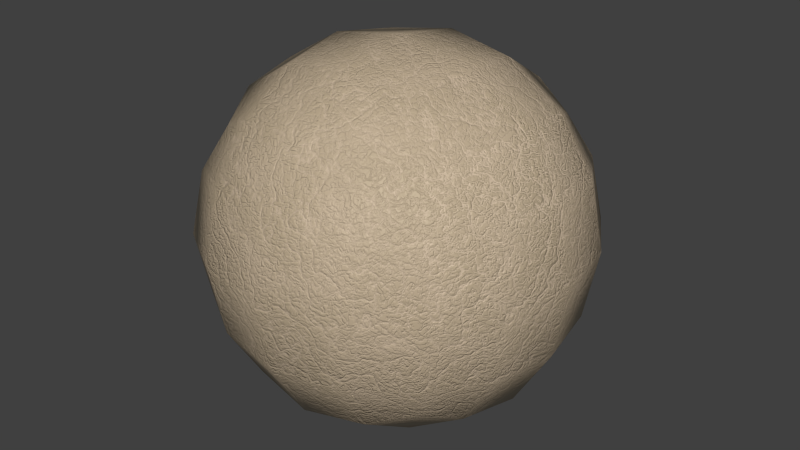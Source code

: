 # Source: 34-leather_12.blend  (saved by Blender 2.73.0; exported with 4.5.12 LTS)
import bpy
from mathutils import Matrix  # noqa: F401  (used for matrix-valued properties, if any)

bpy.ops.wm.read_factory_settings(use_empty=True)
scene = bpy.context.scene
scene.name = 'Scene'

# ---- collections
col_collection_1 = bpy.data.collections.new('Collection 1'); scene.collection.children.link(col_collection_1)

# ---- materials (node trees are filled in below, after node groups)
mat_leather_white = bpy.data.materials.new('leather_white')
mat_leather_white.alpha_threshold = 0.0
mat_leather_white.diffuse_color = (0.5906, 0.4735, 0.3372, 1.0)
mat_leather_white.roughness = 0.5
mat_leather_white.line_color = (0.0, 0.0, 0.0, 1.0)

# ---- node groups
ng_leather = bpy.data.node_groups.new('Leather', 'ShaderNodeTree')
_s = ng_leather.interface.new_socket(name='Pattern', in_out='OUTPUT', socket_type='NodeSocketColor')
_s = ng_leather.interface.new_socket(name='Bump', in_out='OUTPUT', socket_type='NodeSocketColor')
_s.default_value = (0.0, 0.0, 0.0, 0.0)
_s = ng_leather.interface.new_socket(name='Bands1', in_out='INPUT', socket_type='NodeSocketVector')
_s.min_value = -1.0
_s.max_value = 1.0
_s = ng_leather.interface.new_socket(name='Bands2', in_out='INPUT', socket_type='NodeSocketVector')
_s.min_value = 0.0
_s.max_value = 1.0
_s = ng_leather.interface.new_socket(name='Scale', in_out='INPUT', socket_type='NodeSocketFloat')
_s.default_value = 25.0
_s.min_value = -1000.0
_s.max_value = 1000.0
_s = ng_leather.interface.new_socket(name='Gamma', in_out='INPUT', socket_type='NodeSocketFloat')
_s.default_value = 8.0
_s.min_value = 0.001
_s.max_value = 10.0
_s = ng_leather.interface.new_socket(name='Distortion', in_out='INPUT', socket_type='NodeSocketFloat')
_s.default_value = 9.0
_s.min_value = -1000.0
_s.max_value = 1000.0
_N = ng_leather.nodes; _L = ng_leather.links
n0 = _N.new('ShaderNodeTexWave'); n0.name = 'Wave Texture.001'; n0.location = (-505, -187)
n0.width = 186
n0.bands_direction = 'DIAGONAL'
n0.rings_direction = 'SPHERICAL'
n0.inputs[3].default_value = 6.0
n0.inputs[4].default_value = 1.5
n0.inputs[6].default_value = 1.571
n1 = _N.new('ShaderNodeTexWave'); n1.name = 'Wave Texture'; n1.location = (-495, 45)
n1.width = 173
n1.bands_direction = 'DIAGONAL'
n1.rings_direction = 'SPHERICAL'
n1.inputs[3].default_value = 6.0
n1.inputs[4].default_value = 1.5
n1.inputs[6].default_value = 1.571
n2 = _N.new('ShaderNodeValToRGB'); n2.name = 'ColorRamp.001'; n2.location = (-93, -116)
n2.width = 235
n2.color_ramp.interpolation = 'EASE'
while len(n2.color_ramp.elements) > 1: n2.color_ramp.elements.remove(n2.color_ramp.elements[-1])
n2.color_ramp.elements[0].position = 0.0; n2.color_ramp.elements[0].color = (0.5, 0.5, 0.5, 1.0)
_e = n2.color_ramp.elements.new(0.9299); _e.color = (0.2753, 0.2753, 0.2753, 1.0)
_e = n2.color_ramp.elements.new(0.965); _e.color = (0.1376, 0.1376, 0.1376, 1.0)
_e = n2.color_ramp.elements.new(1.0); _e.color = (0.0, 0.0, 0.0, 1.0)
n3 = _N.new('ShaderNodeGamma'); n3.name = 'Gamma'; n3.location = (505, -153)
n3.width = 127
n4 = _N.new('ShaderNodeMath'); n4.name = 'Math.001'; n4.location = (-265, -217)
n4.width = 120
n4.operation = 'POWER'
n4.use_clamp = True
n4.inputs[1].default_value = 10.0
n5 = _N.new('ShaderNodeMix'); n5.name = 'Mix'; n5.location = (212, -95)
n5.width = 129
n5.data_type = 'RGBA'
n5.blend_type = 'DARKEN'
n6 = _N.new('ShaderNodeMix'); n6.name = 'Mix.001'; n6.location = (212, 98)
n6.width = 129
n6.data_type = 'RGBA'
n6.blend_type = 'DARKEN'
n6.clamp_result = True
n6.inputs[0].default_value = 1.0
n7 = _N.new('ShaderNodeMath'); n7.name = 'Math'; n7.location = (-270, 86)
n7.width = 120
n7.operation = 'POWER'
n7.use_clamp = True
n7.inputs[1].default_value = 10.0
n8 = _N.new('ShaderNodeValToRGB'); n8.name = 'ColorRamp.002'; n8.location = (-95, 116)
n8.width = 235
n8.color_ramp.interpolation = 'EASE'
while len(n8.color_ramp.elements) > 1: n8.color_ramp.elements.remove(n8.color_ramp.elements[-1])
n8.color_ramp.elements[0].position = 0.0; n8.color_ramp.elements[0].color = (0.5, 0.5, 0.5, 1.0)
_e = n8.color_ramp.elements.new(0.9299); _e.color = (0.2753, 0.2753, 0.2753, 1.0)
_e = n8.color_ramp.elements.new(0.965); _e.color = (0.1376, 0.1376, 0.1376, 1.0)
_e = n8.color_ramp.elements.new(1.0); _e.color = (0.0, 0.0, 0.0, 1.0)
n9 = _N.new('ShaderNodeValToRGB'); n9.name = 'ColorRamp.003'; n9.location = (-94, 328)
n9.width = 235
n9.color_ramp.interpolation = 'CONSTANT'
while len(n9.color_ramp.elements) > 1: n9.color_ramp.elements.remove(n9.color_ramp.elements[-1])
n9.color_ramp.elements[0].position = 0.0; n9.color_ramp.elements[0].color = (1.0, 1.0, 1.0, 1.0)
_e = n9.color_ramp.elements.new(0.9299); _e.color = (0.0, 0.0, 0.0, 1.0)
_e = n9.color_ramp.elements.new(0.965); _e.color = (0.0, 0.0, 0.0, 1.0)
_e = n9.color_ramp.elements.new(1.0); _e.color = (0.0, 0.0, 0.0, 1.0)
n10 = _N.new('ShaderNodeValToRGB'); n10.name = 'ColorRamp.005'; n10.location = (-93, -328)
n10.width = 235
n10.color_ramp.interpolation = 'CONSTANT'
while len(n10.color_ramp.elements) > 1: n10.color_ramp.elements.remove(n10.color_ramp.elements[-1])
n10.color_ramp.elements[0].position = 0.0; n10.color_ramp.elements[0].color = (1.0, 1.0, 1.0, 1.0)
_e = n10.color_ramp.elements.new(0.9299); _e.color = (0.0, 0.0, 0.0, 1.0)
_e = n10.color_ramp.elements.new(0.965); _e.color = (0.0, 0.0, 0.0, 1.0)
_e = n10.color_ramp.elements.new(1.0); _e.color = (0.0, 0.0, 0.0, 1.0)
n11 = _N.new('ShaderNodeInvert'); n11.name = 'Invert'; n11.location = (372, -150)
n11.width = 100
n11.inputs[0].default_value = 0.4
n12 = _N.new('NodeGroupInput'); n12.name = 'Group Input'; n12.location = (-627, -83)
n13 = _N.new('NodeGroupOutput'); n13.name = 'Group Output'; n13.location = (627, -28)
_L.new(n12.outputs[2], n1.inputs[1])
_L.new(n12.outputs[2], n0.inputs[1])
_L.new(n11.outputs[0], n3.inputs[0])
_L.new(n5.outputs[2], n11.inputs[1])
_L.new(n1.outputs[1], n7.inputs[0])
_L.new(n0.outputs[1], n4.inputs[0])
_L.new(n2.outputs[0], n5.inputs[7])
_L.new(n12.outputs[3], n3.inputs[1])
_L.new(n4.outputs[0], n2.inputs[0])
_L.new(n12.outputs[4], n1.inputs[2])
_L.new(n12.outputs[4], n0.inputs[2])
_L.new(n7.outputs[0], n8.inputs[0])
_L.new(n8.outputs[0], n5.inputs[0])
_L.new(n8.outputs[0], n5.inputs[6])
_L.new(n12.outputs[1], n0.inputs[0])
_L.new(n12.outputs[0], n1.inputs[0])
_L.new(n3.outputs[0], n13.inputs[1])
_L.new(n6.outputs[2], n13.inputs[0])
_L.new(n9.outputs[0], n6.inputs[6])
_L.new(n7.outputs[0], n9.inputs[0])
_L.new(n4.outputs[0], n10.inputs[0])
_L.new(n10.outputs[0], n6.inputs[7])
n13.is_active_output = True
ng_noise_wrinkles = bpy.data.node_groups.new('Noise&Wrinkles', 'ShaderNodeTree')
_s = ng_noise_wrinkles.interface.new_socket(name='Color', in_out='OUTPUT', socket_type='NodeSocketColor')
_s = ng_noise_wrinkles.interface.new_socket(name='Vector', in_out='INPUT', socket_type='NodeSocketVector')
_s.min_value = 0.0
_s.max_value = 1.0
_s = ng_noise_wrinkles.interface.new_socket(name='Scale', in_out='INPUT', socket_type='NodeSocketFloat')
_s.default_value = 5.0
_s.min_value = -1000.0
_s.max_value = 1000.0
_s = ng_noise_wrinkles.interface.new_socket(name='WrinklesPattern', in_out='INPUT', socket_type='NodeSocketFloat')
_s.min_value = -1e+04
_s.max_value = 1e+04
_s = ng_noise_wrinkles.interface.new_socket(name='Threshold', in_out='INPUT', socket_type='NodeSocketFloat')
_s.default_value = 0.2
_s.min_value = -1e+04
_s.max_value = 1e+04
_N = ng_noise_wrinkles.nodes; _L = ng_noise_wrinkles.links
n0 = _N.new('ShaderNodeTexNoise'); n0.name = 'Noise Texture.001'; n0.location = (-129, 80)
n0.width = 174
n0.inputs[3].default_value = 1.0
n1 = _N.new('ShaderNodeMath'); n1.name = 'Math.002'; n1.location = (-103, -80)
n1.operation = 'LESS_THAN'
n2 = _N.new('ShaderNodeMix'); n2.name = 'Mix'; n2.location = (129, 4)
n2.width = 109
n2.data_type = 'RGBA'
n2.inputs[7].default_value = (0.0, 0.0, 0.0, 1.0)
n3 = _N.new('NodeGroupInput'); n3.name = 'Group Input'; n3.location = (-251, 0)
n4 = _N.new('NodeGroupOutput'); n4.name = 'Group Output'; n4.location = (251, 4)
_L.new(n1.outputs[0], n2.inputs[0])
_L.new(n0.outputs[0], n2.inputs[6])
_L.new(n2.outputs[2], n4.inputs[0])
_L.new(n3.outputs[0], n0.inputs[0])
_L.new(n3.outputs[1], n0.inputs[2])
_L.new(n3.outputs[2], n1.inputs[0])
_L.new(n3.outputs[3], n1.inputs[1])
n4.is_active_output = True

# ---- material node trees
mat_leather_white.use_nodes = True; mat_leather_white.node_tree.nodes.clear()
_N = mat_leather_white.node_tree.nodes; _L = mat_leather_white.node_tree.links
n0 = _N.new('ShaderNodeMapping'); n0.name = 'Mapping.001'; n0.location = (-619, 279)
n0.inputs[2].default_value = (0.0, -0.0, 1.571)
n1 = _N.new('ShaderNodeMapping'); n1.name = 'Mapping'; n1.location = (-917, -33)
n1.inputs[2].default_value = (1.041, -0.147, 1.041)
n2 = _N.new('ShaderNodeMapping'); n2.name = 'Mapping.002'; n2.location = (-617, -35)
n2.inputs[2].default_value = (0.0, -0.0, 1.571)
n3 = _N.new('ShaderNodeMapping'); n3.name = 'Mapping.003'; n3.location = (-911, -362)
n3.inputs[2].default_value = (0.6947, -0.2182, 1.111)
n4 = _N.new('ShaderNodeMapping'); n4.name = 'Mapping.004'; n4.location = (-611, -364)
n4.inputs[2].default_value = (0.0, -0.0, 1.571)
n5 = _N.new('ShaderNodeGroup'); n5.name = 'Group.006'; n5.location = (-313, -356)
n5.width = 180
n5.node_tree = ng_leather
n5.inputs[2].default_value = 20.0
n5.inputs[3].default_value = 5.0
n5.inputs[4].default_value = 16.0
n6 = _N.new('ShaderNodeGroup'); n6.name = 'Group.005'; n6.location = (-313, -71)
n6.width = 180
n6.node_tree = ng_leather
n6.inputs[2].default_value = 15.0
n6.inputs[3].default_value = 5.0
n6.inputs[4].default_value = 18.0
n7 = _N.new('ShaderNodeTexCoord'); n7.name = 'Texture Coordinate'; n7.location = (-1177, 361)
n7.width = 139
n8 = _N.new('ShaderNodeFresnel'); n8.name = 'Fresnel.001'; n8.location = (801, 360)
n8.width = 150
n8.inputs[0].default_value = 1.4
n9 = _N.new('ShaderNodeBsdfDiffuse'); n9.name = 'Diffuse BSDF.002'; n9.location = (799, 274)
n9.width = 172
n10 = _N.new('ShaderNodeBsdfAnisotropic'); n10.name = 'Glossy BSDF.001'; n10.location = (799, 144)
n10.width = 174
n10.distribution = 'BECKMANN'
n10.inputs[0].default_value = (0.7913, 0.7072, 0.5582, 1.0)
n10.inputs[1].default_value = 0.4472
n11 = _N.new('ShaderNodeMixShader'); n11.name = 'Mix Shader'; n11.location = (1011, 309)
n11.width = 131
n12 = _N.new('ShaderNodeOutputMaterial'); n12.name = 'Material Output'; n12.location = (1177, 302)
n12.width = 148
n13 = _N.new('ShaderNodeValToRGB'); n13.name = 'ColorRamp.002'; n13.location = (513, 364)
n13.width = 235
while len(n13.color_ramp.elements) > 1: n13.color_ramp.elements.remove(n13.color_ramp.elements[-1])
n13.color_ramp.elements[0].position = 0.0; n13.color_ramp.elements[0].color = (0.6105, 0.4852, 0.3515, 1.0)
_e = n13.color_ramp.elements.new(0.3925); _e.color = (0.5251, 0.4183, 0.2911, 1.0)
_e = n13.color_ramp.elements.new(0.75); _e.color = (0.4824, 0.3849, 0.2609, 1.0)
_e = n13.color_ramp.elements.new(1.0); _e.color = (0.4397, 0.3515, 0.2307, 1.0)
n14 = _N.new('ShaderNodeBump'); n14.name = 'Bump'; n14.location = (541, 125)
n14.width = 189
n14.inputs[0].default_value = 2.0
n14.inputs[1].default_value = 0.1
n14.inputs[2].default_value = 1.0
n15 = _N.new('ShaderNodeGroup'); n15.name = 'Group.003'; n15.location = (275, 359)
n15.width = 196
n15.node_tree = ng_noise_wrinkles
n15.inputs[1].default_value = 7.5
n15.inputs[3].default_value = 0.3
n16 = _N.new('ShaderNodeMix'); n16.name = 'Mix.004'; n16.location = (273, -106)
n16.width = 138
n16.data_type = 'RGBA'
n16.blend_type = 'DARKEN'
n16.inputs[0].default_value = 0.75
n17 = _N.new('ShaderNodeMix'); n17.name = 'Mix.003'; n17.location = (60, -66)
n17.width = 147
n17.data_type = 'RGBA'
n17.blend_type = 'DARKEN'
n17.inputs[0].default_value = 0.85
n18 = _N.new('ShaderNodeMix'); n18.name = 'Mix.002'; n18.location = (-75, 179)
n18.width = 143
n18.data_type = 'RGBA'
n18.blend_type = 'DARKEN'
n18.inputs[0].default_value = 0.85
n19 = _N.new('ShaderNodeMix'); n19.name = 'Mix.005'; n19.location = (95, 179)
n19.width = 145
n19.data_type = 'RGBA'
n19.blend_type = 'DARKEN'
n19.inputs[0].default_value = 0.75
n20 = _N.new('ShaderNodeGroup'); n20.name = 'Group.004'; n20.location = (-315, 208)
n20.width = 180
n20.node_tree = ng_leather
n20.inputs[2].default_value = 6.0
n20.inputs[3].default_value = 5.0
n20.inputs[4].default_value = 14.0
_L.new(n7.outputs[0], n1.inputs[0])
_L.new(n0.outputs[0], n20.inputs[0])
_L.new(n2.outputs[0], n6.inputs[0])
_L.new(n20.outputs[0], n18.inputs[6])
_L.new(n6.outputs[0], n18.inputs[7])
_L.new(n18.outputs[2], n19.inputs[6])
_L.new(n20.outputs[1], n17.inputs[6])
_L.new(n6.outputs[1], n17.inputs[7])
_L.new(n1.outputs[0], n6.inputs[1])
_L.new(n1.outputs[0], n2.inputs[0])
_L.new(n7.outputs[0], n0.inputs[0])
_L.new(n7.outputs[0], n20.inputs[1])
_L.new(n7.outputs[0], n15.inputs[0])
_L.new(n4.outputs[0], n5.inputs[0])
_L.new(n5.outputs[1], n16.inputs[7])
_L.new(n3.outputs[0], n5.inputs[1])
_L.new(n3.outputs[0], n4.inputs[0])
_L.new(n7.outputs[0], n3.inputs[0])
_L.new(n17.outputs[2], n16.inputs[6])
_L.new(n16.outputs[2], n14.inputs[3])
_L.new(n11.outputs[0], n12.inputs[0])
_L.new(n13.outputs[0], n9.inputs[0])
_L.new(n8.outputs[0], n11.inputs[0])
_L.new(n9.outputs[0], n11.inputs[1])
_L.new(n10.outputs[0], n11.inputs[2])
_L.new(n15.outputs[0], n13.inputs[0])
_L.new(n14.outputs[0], n9.inputs[2])
_L.new(n14.outputs[0], n10.inputs[4])
_L.new(n19.outputs[2], n15.inputs[2])
_L.new(n5.outputs[0], n19.inputs[7])
n12.is_active_output = True

# ---- world
world_world = bpy.data.worlds.new('World'); scene.world = world_world
world_world.color = (0.05088, 0.05088, 0.05088)
world_world.use_sun_shadow = False
world_world.sun_shadow_jitter_overblur = 0.0
world_world.cycles.sampling_method = 'MANUAL'
world_world.cycles.sample_map_resolution = 256

# ---- meshes
me_test = bpy.data.meshes.new('Test')
me_test.from_pydata([(4.54e-08, 1.118e-07, -0.8785), (0.3507, 3.725e-08, -0.8194), (-2.235e-08, -0.3507, -0.8194), (-0.3507, 1.639e-07, -0.8194), (1.043e-07, 0.3507, -0.8194), (0.3264, 0.3264, -0.7639), (0.3264, -0.3264, -0.7639), (-0.3264, -0.3264, -0.7639), (-0.3264, 0.3264, -0.7639), (-1.136e-07, -1.648e-07, 0.8785), (0.0, 0.3507, 0.8194), (-0.3507, -4.47e-08, 0.8194), (-2.235e-07, -0.3507, 0.8194), (0.3507, -2.682e-07, 0.8194), (0.3264, 0.3264, 0.7639), (-0.3264, 0.3264, 0.7639), (-0.3264, -0.3264, 0.7639), (0.3264, -0.3264, 0.7639), (0.8785, -2.608e-07, 0.0), (0.8194, 0.3507, 0.0), (0.8194, -3.129e-07, 0.3507), (0.8194, -0.3507, 0.0), (0.8194, -1.714e-07, -0.3507), (0.7639, 0.3264, -0.3264), (0.7639, 0.3264, 0.3264), (0.7639, -0.3264, 0.3264), (0.7639, -0.3264, -0.3264), (-2.608e-07, -0.8785, 0.0), (0.3507, -0.8194, 0.0), (-3.055e-07, -0.8194, 0.3507), (-0.3507, -0.8194, 0.0), (-1.937e-07, -0.8194, -0.3507), (0.3264, -0.7639, -0.3264), (0.3264, -0.7639, 0.3264), (-0.3264, -0.7639, 0.3264), (-0.3264, -0.7639, -0.3264), (-0.8785, 1.849e-07, 0.0), (-0.8194, -0.3507, 0.0), (-0.8194, 1.341e-07, 0.3507), (-0.8194, 0.3507, 0.0), (-0.8194, 1.937e-07, -0.3507), (-0.7639, -0.3264, -0.3264), (-0.7639, -0.3264, 0.3264), (-0.7639, 0.3264, 0.3264), (-0.7639, 0.3264, -0.3264), (1.963e-07, 0.8785, 0.0), (0.3507, 0.8194, 0.0), (1.788e-07, 0.8194, -0.3507), (-0.3507, 0.8194, 0.0), (1.714e-07, 0.8194, 0.3507), (0.3264, 0.7639, 0.3264), (0.3264, 0.7639, -0.3264), (-0.3264, 0.7639, -0.3264), (-0.3264, 0.7639, 0.3264), (0.599, 0.3021, -0.599), (0.6432, -6.333e-08, -0.6432), (0.599, -0.3021, -0.599), (0.3021, 0.599, -0.599), (1.462e-07, 0.6432, -0.6432), (-0.3021, 0.599, -0.599), (0.599, 0.599, -0.3021), (0.6432, 0.6432, 0.0), (0.599, 0.599, 0.3021), (0.3021, -0.599, -0.599), (-9.872e-08, -0.6432, -0.6432), (-0.3021, -0.599, -0.599), (0.599, -0.599, -0.3021), (0.6432, -0.6432, 0.0), (0.599, -0.599, 0.3021), (-0.599, -0.3021, -0.599), (-0.6432, 1.9e-07, -0.6432), (-0.599, 0.3021, -0.599), (-0.599, -0.599, -0.3021), (-0.6432, -0.6432, 0.0), (-0.599, -0.599, 0.3021), (-0.599, 0.599, -0.3021), (-0.6432, 0.6432, 0.0), (-0.599, 0.599, 0.3021), (0.599, 0.3021, 0.599), (0.6432, -3.316e-07, 0.6432), (0.599, -0.3021, 0.599), (0.3021, 0.599, 0.599), (1.146e-07, 0.6432, 0.6432), (-0.3021, 0.599, 0.599), (0.3021, -0.599, 0.599), (-2.962e-07, -0.6432, 0.6432), (-0.3021, -0.599, 0.599), (-0.599, -0.3021, 0.599), (-0.6432, 6.333e-08, 0.6432), (-0.599, 0.3021, 0.599), (0.5093, 0.5093, -0.5093), (0.5093, -0.5093, -0.5093), (-0.5093, -0.5093, -0.5093), (-0.5093, 0.5093, -0.5093), (0.5093, 0.5093, 0.5093), (0.5093, -0.5093, 0.5093), (-0.5093, -0.5093, 0.5093), (-0.5093, 0.5093, 0.5093)], [], [(0, 4, 5, 1), (1, 5, 54, 55), (4, 58, 57, 5), (5, 57, 90, 54), (0, 1, 6, 2), (2, 6, 63, 64), (1, 55, 56, 6), (6, 56, 91, 63), (0, 2, 7, 3), (3, 7, 69, 70), (2, 64, 65, 7), (7, 65, 92, 69), (0, 3, 8, 4), (4, 8, 59, 58), (3, 70, 71, 8), (8, 71, 93, 59), (9, 13, 14, 10), (10, 14, 81, 82), (13, 79, 78, 14), (14, 78, 94, 81), (9, 10, 15, 11), (11, 15, 89, 88), (10, 82, 83, 15), (15, 83, 97, 89), (9, 11, 16, 12), (12, 16, 86, 85), (11, 88, 87, 16), (16, 87, 96, 86), (9, 12, 17, 13), (13, 17, 80, 79), (12, 85, 84, 17), (17, 84, 95, 80), (18, 22, 23, 19), (19, 23, 60, 61), (22, 55, 54, 23), (23, 54, 90, 60), (18, 19, 24, 20), (20, 24, 78, 79), (19, 61, 62, 24), (24, 62, 94, 78), (18, 20, 25, 21), (21, 25, 68, 67), (20, 79, 80, 25), (25, 80, 95, 68), (18, 21, 26, 22), (22, 26, 56, 55), (21, 67, 66, 26), (26, 66, 91, 56), (27, 31, 32, 28), (28, 32, 66, 67), (31, 64, 63, 32), (32, 63, 91, 66), (27, 28, 33, 29), (29, 33, 84, 85), (28, 67, 68, 33), (33, 68, 95, 84), (27, 29, 34, 30), (30, 34, 74, 73), (29, 85, 86, 34), (34, 86, 96, 74), (27, 30, 35, 31), (31, 35, 65, 64), (30, 73, 72, 35), (35, 72, 92, 65), (36, 40, 41, 37), (37, 41, 72, 73), (40, 70, 69, 41), (41, 69, 92, 72), (36, 37, 42, 38), (38, 42, 87, 88), (37, 73, 74, 42), (42, 74, 96, 87), (36, 38, 43, 39), (39, 43, 77, 76), (38, 88, 89, 43), (43, 89, 97, 77), (36, 39, 44, 40), (40, 44, 71, 70), (39, 76, 75, 44), (44, 75, 93, 71), (45, 49, 50, 46), (46, 50, 62, 61), (49, 82, 81, 50), (50, 81, 94, 62), (45, 46, 51, 47), (47, 51, 57, 58), (46, 61, 60, 51), (51, 60, 90, 57), (45, 47, 52, 48), (48, 52, 75, 76), (47, 58, 59, 52), (52, 59, 93, 75), (45, 48, 53, 49), (49, 53, 83, 82), (48, 76, 77, 53), (53, 77, 97, 83)])
me_test.polygons.foreach_set('use_smooth', [True] * 96)
me_test.materials.append(mat_leather_white)
me_test.use_remesh_preserve_volume = False
me_test.use_remesh_preserve_attributes = False
me_test.use_mirror_vertex_groups = False
me_test.update()

# ---- objects
ob_test = bpy.data.objects.new('Test', me_test)

# ---- transforms, parenting, visibility, modifiers, constraints
ob_test.location = (0.0, 0.0, 0.0)
ob_test.lock_rotations_4d = False
ob_test.empty_display_type = 'ARROWS'
ob_test.lineart.crease_threshold = 0.0

# ---- collection membership
col_collection_1.objects.link(ob_test)

# ---- scene / render settings (as saved in the file)
scene.frame_start = 1; scene.frame_end = 250; scene.frame_set(1)
scene.render.engine = 'CYCLES'
scene.render.resolution_percentage = 50
scene.render.dither_intensity = 0.0
scene.cycles.use_denoising = False
scene.cycles.samples = 10
scene.cycles.sampling_pattern = 'TABULATED_SOBOL'
scene.cycles.light_sampling_threshold = 0.0
scene.cycles.use_adaptive_sampling = False
scene.cycles.use_light_tree = False
scene.cycles.blur_glossy = 0.0
scene.cycles.volume_bounces = 1
scene.cycles.pixel_filter_type = 'GAUSSIAN'
scene.cycles.sample_clamp_indirect = 0.0
scene.view_settings.view_transform = 'Standard'
bpy.context.view_layer.update()

# ---- added for rendering (the .blend has no active camera and no usable light): camera, sun
cam_auto = bpy.data.cameras.new('AutoCamera')
cam_auto.lens = 50.0
cam_auto.sensor_width = 36.0
cam_auto.clip_end = 1000.0
ob_auto_camera = bpy.data.objects.new('AutoCamera', cam_auto)
scene.collection.objects.link(ob_auto_camera)
ob_auto_camera.location = (2.81557, -3.37868, 2.25245)
ob_auto_camera.rotation_euler = (1.09748, -7.21219e-08, 0.694738)
scene.camera = ob_auto_camera
light_auto_sun = bpy.data.lights.new('AutoSun', 'SUN')
light_auto_sun.energy = 3.0
light_auto_sun.angle = 0.0523599
ob_auto_sun = bpy.data.objects.new('AutoSun', light_auto_sun)
scene.collection.objects.link(ob_auto_sun)
ob_auto_sun.rotation_euler = (0.872665, 0.174533, 0.523599)
bpy.context.view_layer.update()
